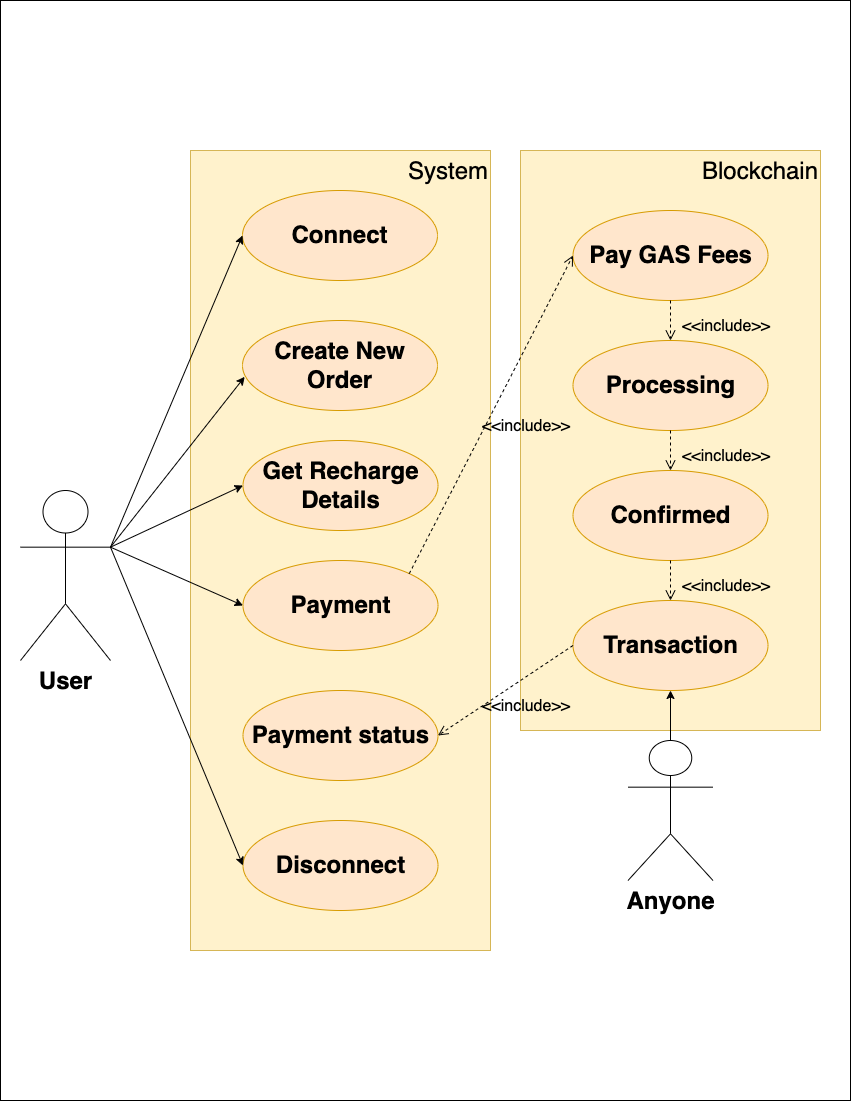

The diagram above was exported from draw.io. Its source (the exported page's mxGraphModel, read from the mxfile embedded in the PNG):
<mxGraphModel dx="1351" dy="841" grid="1" gridSize="10" guides="1" tooltips="1" connect="1" arrows="1" fold="1" page="1" pageScale="1" pageWidth="850" pageHeight="1100" math="0" shadow="0">
  <root>
    <mxCell id="0" />
    <mxCell id="1" parent="0" />
    <mxCell id="-gZxKVkSei5OvGP2EspD-1" value="" style="rounded=0;whiteSpace=wrap;html=1;labelBackgroundColor=#F8F9FA;fontSize=24;" parent="1" vertex="1">
      <mxGeometry width="850" height="1100" as="geometry" />
    </mxCell>
    <mxCell id="-gZxKVkSei5OvGP2EspD-2" value="&lt;span style=&quot;text-align: center&quot;&gt;System&lt;/span&gt;" style="rounded=0;whiteSpace=wrap;html=1;fontSize=24;fillColor=#fff2cc;strokeColor=#d6b656;align=right;verticalAlign=top;" parent="1" vertex="1">
      <mxGeometry x="190" y="150" width="300" height="800" as="geometry" />
    </mxCell>
    <mxCell id="-gZxKVkSei5OvGP2EspD-3" value="&lt;b&gt;Connect&lt;/b&gt;" style="ellipse;whiteSpace=wrap;html=1;fontSize=24;fillColor=#ffe6cc;strokeColor=#d79b00;" parent="1" vertex="1">
      <mxGeometry x="242" y="190" width="195" height="90" as="geometry" />
    </mxCell>
    <mxCell id="-gZxKVkSei5OvGP2EspD-4" value="&lt;b&gt;Disconnect&lt;/b&gt;" style="ellipse;whiteSpace=wrap;html=1;fontSize=24;fillColor=#ffe6cc;strokeColor=#d79b00;" parent="1" vertex="1">
      <mxGeometry x="242.5" y="820" width="195" height="90" as="geometry" />
    </mxCell>
    <mxCell id="-gZxKVkSei5OvGP2EspD-5" value="&lt;b&gt;Create New Order&lt;/b&gt;" style="ellipse;whiteSpace=wrap;html=1;fontSize=24;fillColor=#ffe6cc;strokeColor=#d79b00;" parent="1" vertex="1">
      <mxGeometry x="242" y="320" width="195" height="90" as="geometry" />
    </mxCell>
    <mxCell id="-gZxKVkSei5OvGP2EspD-6" value="&lt;b&gt;&lt;font style=&quot;font-size: 24px&quot;&gt;User&lt;/font&gt;&lt;/b&gt;" style="shape=umlActor;verticalLabelPosition=bottom;verticalAlign=top;html=1;outlineConnect=0;" parent="1" vertex="1">
      <mxGeometry x="20" y="490" width="90" height="170" as="geometry" />
    </mxCell>
    <mxCell id="-gZxKVkSei5OvGP2EspD-7" value="&lt;b&gt;Get Recharge Details&lt;/b&gt;" style="ellipse;whiteSpace=wrap;html=1;fontSize=24;fillColor=#ffe6cc;strokeColor=#d79b00;" parent="1" vertex="1">
      <mxGeometry x="242.5" y="440" width="195" height="90" as="geometry" />
    </mxCell>
    <mxCell id="-gZxKVkSei5OvGP2EspD-8" value="" style="endArrow=classic;html=1;rounded=0;fontSize=24;entryX=0;entryY=0.5;entryDx=0;entryDy=0;exitX=1;exitY=0.3333333333333333;exitDx=0;exitDy=0;exitPerimeter=0;" parent="1" source="-gZxKVkSei5OvGP2EspD-6" target="-gZxKVkSei5OvGP2EspD-3" edge="1">
      <mxGeometry width="50" height="50" relative="1" as="geometry">
        <mxPoint x="190" y="390" as="sourcePoint" />
        <mxPoint x="440" y="430" as="targetPoint" />
      </mxGeometry>
    </mxCell>
    <mxCell id="-gZxKVkSei5OvGP2EspD-9" value="" style="endArrow=classic;html=1;rounded=0;fontSize=24;entryX=0.011;entryY=0.626;entryDx=0;entryDy=0;entryPerimeter=0;exitX=1;exitY=0.3333333333333333;exitDx=0;exitDy=0;exitPerimeter=0;" parent="1" source="-gZxKVkSei5OvGP2EspD-6" target="-gZxKVkSei5OvGP2EspD-5" edge="1">
      <mxGeometry width="50" height="50" relative="1" as="geometry">
        <mxPoint x="200" y="490" as="sourcePoint" />
        <mxPoint x="440" y="430" as="targetPoint" />
      </mxGeometry>
    </mxCell>
    <mxCell id="-gZxKVkSei5OvGP2EspD-10" value="" style="endArrow=classic;html=1;rounded=0;fontSize=24;exitX=1;exitY=0.3333333333333333;exitDx=0;exitDy=0;exitPerimeter=0;entryX=0;entryY=0.5;entryDx=0;entryDy=0;" parent="1" source="-gZxKVkSei5OvGP2EspD-6" target="-gZxKVkSei5OvGP2EspD-7" edge="1">
      <mxGeometry width="50" height="50" relative="1" as="geometry">
        <mxPoint x="390" y="480" as="sourcePoint" />
        <mxPoint x="440" y="430" as="targetPoint" />
      </mxGeometry>
    </mxCell>
    <mxCell id="-gZxKVkSei5OvGP2EspD-11" value="" style="endArrow=classic;html=1;rounded=0;fontSize=24;exitX=1;exitY=0.3333333333333333;exitDx=0;exitDy=0;exitPerimeter=0;entryX=0;entryY=0.5;entryDx=0;entryDy=0;" parent="1" source="-gZxKVkSei5OvGP2EspD-6" target="-gZxKVkSei5OvGP2EspD-4" edge="1">
      <mxGeometry width="50" height="50" relative="1" as="geometry">
        <mxPoint x="170" y="540" as="sourcePoint" />
        <mxPoint x="440" y="430" as="targetPoint" />
      </mxGeometry>
    </mxCell>
    <mxCell id="-gZxKVkSei5OvGP2EspD-12" value="&lt;b&gt;Payment&lt;/b&gt;" style="ellipse;whiteSpace=wrap;html=1;fontSize=24;fillColor=#ffe6cc;strokeColor=#d79b00;" parent="1" vertex="1">
      <mxGeometry x="242.5" y="560" width="195" height="90" as="geometry" />
    </mxCell>
    <mxCell id="-gZxKVkSei5OvGP2EspD-13" value="" style="endArrow=classic;html=1;rounded=0;fontSize=24;exitX=1;exitY=0.3333333333333333;exitDx=0;exitDy=0;exitPerimeter=0;entryX=0;entryY=0.5;entryDx=0;entryDy=0;" parent="1" source="-gZxKVkSei5OvGP2EspD-6" target="-gZxKVkSei5OvGP2EspD-12" edge="1">
      <mxGeometry width="50" height="50" relative="1" as="geometry">
        <mxPoint x="390" y="560" as="sourcePoint" />
        <mxPoint x="440" y="510" as="targetPoint" />
      </mxGeometry>
    </mxCell>
    <mxCell id="-gZxKVkSei5OvGP2EspD-14" value="Blockchain" style="rounded=0;whiteSpace=wrap;html=1;fontSize=24;fillColor=#fff2cc;strokeColor=#d6b656;align=right;verticalAlign=top;" parent="1" vertex="1">
      <mxGeometry x="520" y="150" width="300" height="580" as="geometry" />
    </mxCell>
    <mxCell id="-gZxKVkSei5OvGP2EspD-16" value="&lt;b&gt;Pay GAS&amp;nbsp;Fees&lt;/b&gt;" style="ellipse;whiteSpace=wrap;html=1;fontSize=24;fillColor=#ffe6cc;strokeColor=#d79b00;" parent="1" vertex="1">
      <mxGeometry x="572.5" y="210" width="195" height="90" as="geometry" />
    </mxCell>
    <mxCell id="-gZxKVkSei5OvGP2EspD-19" value="&lt;b&gt;Processing&lt;/b&gt;" style="ellipse;whiteSpace=wrap;html=1;fontSize=24;fillColor=#ffe6cc;strokeColor=#d79b00;" parent="1" vertex="1">
      <mxGeometry x="572.5" y="340" width="195" height="90" as="geometry" />
    </mxCell>
    <mxCell id="-gZxKVkSei5OvGP2EspD-20" value="&lt;b&gt;Transaction&lt;/b&gt;" style="ellipse;whiteSpace=wrap;html=1;fontSize=24;fillColor=#ffe6cc;strokeColor=#d79b00;" parent="1" vertex="1">
      <mxGeometry x="572.5" y="600" width="195" height="90" as="geometry" />
    </mxCell>
    <mxCell id="-gZxKVkSei5OvGP2EspD-21" value="&lt;b&gt;Payment status&lt;/b&gt;" style="ellipse;whiteSpace=wrap;html=1;fontSize=24;fillColor=#ffe6cc;strokeColor=#d79b00;" parent="1" vertex="1">
      <mxGeometry x="242.5" y="690" width="195" height="90" as="geometry" />
    </mxCell>
    <mxCell id="-gZxKVkSei5OvGP2EspD-24" value="&lt;b&gt;Confirmed&lt;/b&gt;" style="ellipse;whiteSpace=wrap;html=1;fontSize=24;fillColor=#ffe6cc;strokeColor=#d79b00;" parent="1" vertex="1">
      <mxGeometry x="572.5" y="470" width="195" height="90" as="geometry" />
    </mxCell>
    <mxCell id="-gZxKVkSei5OvGP2EspD-25" value="&lt;span style=&quot;font-size: 24px&quot;&gt;&lt;b&gt;Anyone&lt;/b&gt;&lt;/span&gt;" style="shape=umlActor;verticalLabelPosition=bottom;verticalAlign=top;html=1;outlineConnect=0;" parent="1" vertex="1">
      <mxGeometry x="627.5" y="740" width="85" height="140" as="geometry" />
    </mxCell>
    <mxCell id="-gZxKVkSei5OvGP2EspD-29" value="&lt;font style=&quot;font-size: 16px&quot;&gt;&amp;lt;&amp;lt;include&amp;gt;&amp;gt;&lt;/font&gt;" style="html=1;verticalAlign=bottom;endArrow=open;dashed=1;endSize=8;rounded=0;fontSize=24;exitX=0.5;exitY=1;exitDx=0;exitDy=0;entryX=0.5;entryY=0;entryDx=0;entryDy=0;align=left;labelBackgroundColor=none;" parent="1" source="-gZxKVkSei5OvGP2EspD-16" target="-gZxKVkSei5OvGP2EspD-19" edge="1">
      <mxGeometry x="1" y="10" relative="1" as="geometry">
        <mxPoint x="620" y="450" as="sourcePoint" />
        <mxPoint x="540" y="450" as="targetPoint" />
        <mxPoint as="offset" />
      </mxGeometry>
    </mxCell>
    <mxCell id="-gZxKVkSei5OvGP2EspD-30" value="&lt;font style=&quot;font-size: 16px&quot;&gt;&amp;lt;&amp;lt;include&amp;gt;&amp;gt;&lt;/font&gt;" style="html=1;verticalAlign=bottom;endArrow=open;dashed=1;endSize=8;rounded=0;fontSize=24;entryX=0.5;entryY=0;entryDx=0;entryDy=0;align=left;labelBackgroundColor=none;exitX=0.5;exitY=1;exitDx=0;exitDy=0;" parent="1" source="-gZxKVkSei5OvGP2EspD-19" target="-gZxKVkSei5OvGP2EspD-24" edge="1">
      <mxGeometry x="1" y="10" relative="1" as="geometry">
        <mxPoint x="669.71" y="430" as="sourcePoint" />
        <mxPoint x="669.71" y="470" as="targetPoint" />
        <mxPoint as="offset" />
      </mxGeometry>
    </mxCell>
    <mxCell id="-gZxKVkSei5OvGP2EspD-32" value="&lt;font style=&quot;font-size: 16px&quot;&gt;&amp;lt;&amp;lt;include&amp;gt;&amp;gt;&lt;/font&gt;" style="html=1;verticalAlign=bottom;endArrow=open;dashed=1;endSize=8;rounded=0;fontSize=24;entryX=0.5;entryY=0;entryDx=0;entryDy=0;align=left;labelBackgroundColor=none;exitX=0.5;exitY=1;exitDx=0;exitDy=0;" parent="1" source="-gZxKVkSei5OvGP2EspD-24" target="-gZxKVkSei5OvGP2EspD-20" edge="1">
      <mxGeometry x="1" y="10" relative="1" as="geometry">
        <mxPoint x="590" y="570" as="sourcePoint" />
        <mxPoint x="590" y="610" as="targetPoint" />
        <mxPoint as="offset" />
      </mxGeometry>
    </mxCell>
    <mxCell id="-gZxKVkSei5OvGP2EspD-33" value="&lt;font style=&quot;font-size: 16px&quot;&gt;&amp;lt;&amp;lt;include&amp;gt;&amp;gt;&lt;/font&gt;" style="html=1;verticalAlign=bottom;endArrow=open;dashed=1;endSize=8;rounded=0;fontSize=24;exitX=1;exitY=0;exitDx=0;exitDy=0;entryX=0;entryY=0.5;entryDx=0;entryDy=0;align=left;labelBackgroundColor=none;" parent="1" source="-gZxKVkSei5OvGP2EspD-12" target="-gZxKVkSei5OvGP2EspD-16" edge="1">
      <mxGeometry x="-0.1563" y="-2" relative="1" as="geometry">
        <mxPoint x="680" y="310" as="sourcePoint" />
        <mxPoint x="680" y="350" as="targetPoint" />
        <mxPoint as="offset" />
      </mxGeometry>
    </mxCell>
    <mxCell id="-gZxKVkSei5OvGP2EspD-34" value="&lt;font style=&quot;font-size: 16px&quot;&gt;&amp;lt;&amp;lt;include&amp;gt;&amp;gt;&lt;/font&gt;" style="html=1;verticalAlign=bottom;endArrow=open;dashed=1;endSize=8;rounded=0;fontSize=24;exitX=0;exitY=0.5;exitDx=0;exitDy=0;entryX=1;entryY=0.5;entryDx=0;entryDy=0;align=left;labelBackgroundColor=none;" parent="1" source="-gZxKVkSei5OvGP2EspD-20" target="-gZxKVkSei5OvGP2EspD-21" edge="1">
      <mxGeometry x="0.4615" y="11" relative="1" as="geometry">
        <mxPoint x="418.94291116568843" y="583.1801948466054" as="sourcePoint" />
        <mxPoint x="582.5" y="265" as="targetPoint" />
        <mxPoint as="offset" />
      </mxGeometry>
    </mxCell>
    <mxCell id="-gZxKVkSei5OvGP2EspD-35" value="" style="endArrow=classic;html=1;rounded=0;labelBackgroundColor=none;fontSize=16;exitX=0.5;exitY=0;exitDx=0;exitDy=0;exitPerimeter=0;" parent="1" source="-gZxKVkSei5OvGP2EspD-25" target="-gZxKVkSei5OvGP2EspD-20" edge="1">
      <mxGeometry width="50" height="50" relative="1" as="geometry">
        <mxPoint x="470" y="570" as="sourcePoint" />
        <mxPoint x="520" y="520" as="targetPoint" />
      </mxGeometry>
    </mxCell>
  </root>
</mxGraphModel>